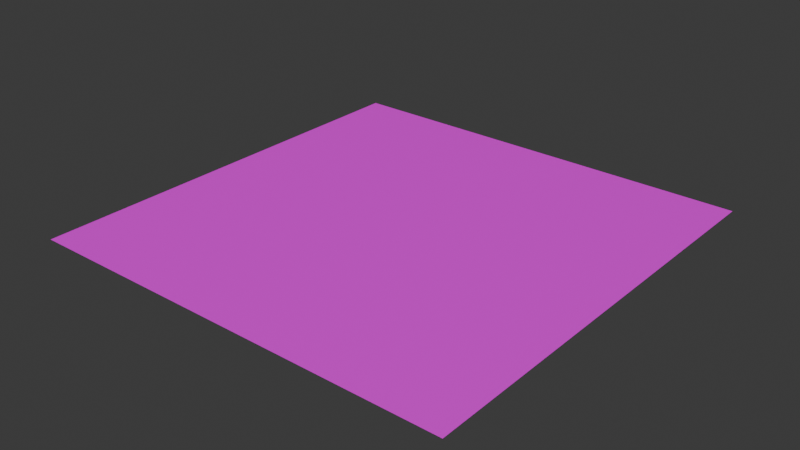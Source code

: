 # Source: potolok_3x3_kabinet.blend  (saved by Blender 5.3.31; exported with 4.5.12 LTS)
import bpy
from mathutils import Matrix  # noqa: F401  (used for matrix-valued properties, if any)

bpy.ops.wm.read_factory_settings(use_empty=True)
scene = bpy.context.scene
scene.name = 'Scene'

# ---- collections
col_collection = bpy.data.collections.new('Collection'); scene.collection.children.link(col_collection)

# ---- images (referenced by path relative to the original .blend; pixels are not part of the script)
import os
ASSET_DIR = os.environ.get("B2B_ASSET_DIR", "")  # directory of the original .blend (textures are referenced by path, not embedded)
HERE = os.path.dirname(os.path.abspath(__file__))  # packed textures are extracted next to this script under _unpacked/

def load_image(name, relpath, width, height, colorspace="sRGB"):
    """Load a texture the original file referenced (path relative to the .blend, or extracted next to this script)."""
    p = next((c for c in (os.path.join(HERE, relpath), os.path.join(ASSET_DIR, relpath)) if relpath and os.path.exists(c)), "")
    if p:
        img = bpy.data.images.load(p, check_existing=True)
        img.name = name
    else:  # same state as the original file: an image datablock whose file is absent (Cycles renders it pink)
        img = bpy.data.images.new(name, width, height)
        img.source = "FILE"
        img.filepath = "//" + (relpath or name)
    img.colorspace_settings.name = colorspace
    return img
img_tkani_potolok_jpg = load_image('tkani_potolok.jpg', 'tkani_potolok.jpg', 1024, 1024, 'sRGB')
img_bake = load_image('bake', '_unpacked/bake.66146645.png', 1024, 1024, 'sRGB')

# ---- materials (node trees are filled in below, after node groups)
mat_potolok = bpy.data.materials.new('potolok')

# ---- material node trees
mat_potolok.use_nodes = True; mat_potolok.node_tree.nodes.clear()
_N = mat_potolok.node_tree.nodes; _L = mat_potolok.node_tree.links
n0 = _N.new('ShaderNodeBsdfPrincipled'); n0.name = 'Principled BSDF'; n0.location = (-200, 100)
n0.inputs[10].default_value = 0.005
n1 = _N.new('ShaderNodeOutputMaterial'); n1.name = 'Material Output'; n1.location = (200, 100)
n2 = _N.new('ShaderNodeTexImage'); n2.name = 'Image Texture'; n2.location = (-480, 60)
n2.image = img_tkani_potolok_jpg
n3 = _N.new('ShaderNodeMapping'); n3.name = 'Mapping'; n3.location = (-660, 60)
n3.inputs[1].default_value = (0.0, 0.6, 0.0)
n3.inputs[3].default_value = (2.0, 1.0, 1.0)
n4 = _N.new('ShaderNodeTexCoord'); n4.name = 'Texture Coordinate'; n4.location = (-840, 60)
n5 = _N.new('ShaderNodeTexImage'); n5.name = 'Image Texture.001'; n5.location = (75, 398)
n5.image = img_bake
n6 = _N.new('ShaderNodeValue'); n6.name = 'Value'; n6.location = (-828, -258)
n6.outputs[0].default_value = 1.5
_L.new(n2.outputs[0], n0.inputs[0])
_L.new(n3.outputs[0], n2.inputs[0])
_L.new(n4.outputs[2], n3.inputs[0])
_L.new(n0.outputs[0], n1.inputs[0])
n1.is_active_output = True

# ---- world
world_world = bpy.data.worlds.new('World'); scene.world = world_world
world_world.use_nodes = True; world_world.node_tree.nodes.clear()
_N = world_world.node_tree.nodes; _L = world_world.node_tree.links
n0 = _N.new('ShaderNodeOutputWorld'); n0.name = 'World Output'; n0.location = (200, 100)
n1 = _N.new('ShaderNodeBackground'); n1.name = 'Background'; n1.location = (-200, 100)
n1.inputs[0].default_value = (0.05088, 0.05088, 0.05088, 1.0)
_L.new(n1.outputs[0], n0.inputs[0])
n0.is_active_output = True
world_world.color = (0.05088, 0.05088, 0.05088)
world_world.sun_shadow_jitter_overblur = 0.0

# ---- meshes
me_cube_001 = bpy.data.meshes.new('Cube.001')
me_cube_001.from_pydata([(-1.0, -1.0, 0.0), (-1.0, 1.0, 0.0), (1.0, -1.0, 0.0), (1.0, 1.0, 0.0)], [], [(1, 3, 2, 0)])
_uv = me_cube_001.uv_layers.new(name='UVMap')
_uv.uv.foreach_set('vector', [0.02586, 0.01697, 0.9761, 0.01697, 0.9761, 0.9673, 0.02586, 0.9673])
me_cube_001.materials.append(mat_potolok)
me_cube_001.update()

# ---- objects
ob_cube = bpy.data.objects.new('Cube', me_cube_001)

# ---- transforms, parenting, visibility, modifiers, constraints
ob_cube.location = (0.0, 0.0, 0.0)
ob_cube.scale = (1.5, 1.5, 1.0)

# ---- collection membership
col_collection.objects.link(ob_cube)

# ---- scene / render settings (as saved in the file)
scene.frame_start = 1; scene.frame_end = 250; scene.frame_set(1)
scene.render.engine = 'CYCLES'
scene.render.bake_bias = 0.0
scene.render.bake_samples = 0
scene.render.compositor_device = 'GPU'
scene.cycles.bake_type = 'DIFFUSE'
scene.eevee.use_volume_custom_range = False
scene.eevee.fast_gi_thickness_near = 0.1
scene.eevee.fast_gi_thickness_far = 0.0
scene.eevee.ray_tracing_options.screen_trace_thickness = 0.1
bpy.context.view_layer.update()

# ---- added for rendering (the .blend has no active camera and no usable light): camera, sun
cam_auto = bpy.data.cameras.new('AutoCamera')
cam_auto.lens = 50.0
cam_auto.sensor_width = 36.0
cam_auto.clip_end = 1000.0
ob_auto_camera = bpy.data.objects.new('AutoCamera', cam_auto)
scene.collection.objects.link(ob_auto_camera)
ob_auto_camera.location = (3.9254, -4.71047, 3.14032)
ob_auto_camera.rotation_euler = (1.09748, -7.21219e-08, 0.694738)
scene.camera = ob_auto_camera
light_auto_sun = bpy.data.lights.new('AutoSun', 'SUN')
light_auto_sun.energy = 3.0
light_auto_sun.angle = 0.0523599
ob_auto_sun = bpy.data.objects.new('AutoSun', light_auto_sun)
scene.collection.objects.link(ob_auto_sun)
ob_auto_sun.rotation_euler = (0.872665, 0.174533, 0.523599)
bpy.context.view_layer.update()
